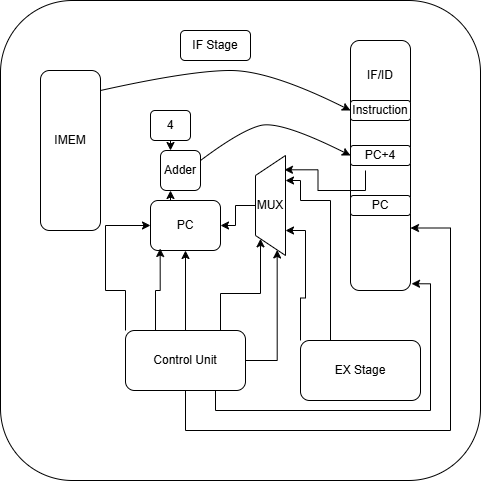

The diagram above was exported from draw.io. Its source (the exported page's mxGraphModel, read from the mxfile embedded in the PNG):
<mxGraphModel dx="1206" dy="498" grid="1" gridSize="10" guides="1" tooltips="1" connect="1" arrows="1" fold="1" page="1" pageScale="1" pageWidth="850" pageHeight="1100" math="0" shadow="0">
  <root>
    <mxCell id="0" />
    <mxCell id="1" parent="0" />
    <mxCell id="Di1bioKoAmby5z71e7jH-67" parent="1" style="rounded=1;whiteSpace=wrap;html=1;" value="" vertex="1">
      <mxGeometry height="480" width="480" x="20" y="30" as="geometry" />
    </mxCell>
    <mxCell id="Di1bioKoAmby5z71e7jH-57" parent="1" style="rounded=1;whiteSpace=wrap;html=1;" value="" vertex="1">
      <mxGeometry height="30" width="70" x="200" y="60" as="geometry" />
    </mxCell>
    <mxCell id="Di1bioKoAmby5z71e7jH-31" parent="1" style="rounded=1;whiteSpace=wrap;html=1;" value="" vertex="1">
      <mxGeometry height="30" width="40" x="170" y="140" as="geometry" />
    </mxCell>
    <mxCell id="Di1bioKoAmby5z71e7jH-1" parent="1" style="rounded=1;whiteSpace=wrap;html=1;" value="" vertex="1">
      <mxGeometry height="160" width="60" x="60" y="100" as="geometry" />
    </mxCell>
    <mxCell id="Di1bioKoAmby5z71e7jH-2" parent="1" style="text;html=1;whiteSpace=wrap;strokeColor=none;fillColor=none;align=center;verticalAlign=middle;rounded=0;" value="IMEM" vertex="1">
      <mxGeometry height="30" width="60" x="60" y="155" as="geometry" />
    </mxCell>
    <mxCell id="Di1bioKoAmby5z71e7jH-3" parent="1" style="text;html=1;whiteSpace=wrap;strokeColor=none;fillColor=none;align=center;verticalAlign=middle;rounded=0;" value="IF Stage" vertex="1">
      <mxGeometry height="30" width="60" x="205" y="60" as="geometry" />
    </mxCell>
    <mxCell id="Di1bioKoAmby5z71e7jH-24" edge="1" parent="1" source="Di1bioKoAmby5z71e7jH-4" style="edgeStyle=orthogonalEdgeStyle;rounded=0;orthogonalLoop=1;jettySize=auto;html=1;exitX=0;exitY=1;exitDx=0;exitDy=0;">
      <mxGeometry relative="1" as="geometry">
        <mxPoint x="169.8888888888889" y="280" as="targetPoint" />
      </mxGeometry>
    </mxCell>
    <mxCell id="Di1bioKoAmby5z71e7jH-25" edge="1" parent="1" source="Di1bioKoAmby5z71e7jH-4" style="edgeStyle=orthogonalEdgeStyle;rounded=0;orthogonalLoop=1;jettySize=auto;html=1;exitX=0.25;exitY=0;exitDx=0;exitDy=0;entryX=0.25;entryY=1;entryDx=0;entryDy=0;" target="Di1bioKoAmby5z71e7jH-9">
      <mxGeometry relative="1" as="geometry" />
    </mxCell>
    <mxCell id="Di1bioKoAmby5z71e7jH-4" parent="1" style="rounded=1;whiteSpace=wrap;html=1;" value="" vertex="1">
      <mxGeometry height="50" width="70" x="170" y="230" as="geometry" />
    </mxCell>
    <mxCell id="Di1bioKoAmby5z71e7jH-5" parent="1" style="text;html=1;whiteSpace=wrap;strokeColor=none;fillColor=none;align=center;verticalAlign=middle;rounded=0;" value="PC" vertex="1">
      <mxGeometry height="30" width="60" x="175" y="240" as="geometry" />
    </mxCell>
    <mxCell id="Di1bioKoAmby5z71e7jH-7" parent="1" style="rounded=1;whiteSpace=wrap;html=1;" value="" vertex="1">
      <mxGeometry height="250" width="60" x="370" y="70" as="geometry" />
    </mxCell>
    <mxCell id="Di1bioKoAmby5z71e7jH-8" parent="1" style="text;html=1;whiteSpace=wrap;strokeColor=none;fillColor=none;align=center;verticalAlign=middle;rounded=0;" value="IF/ID" vertex="1">
      <mxGeometry height="30" width="60" x="370" y="90" as="geometry" />
    </mxCell>
    <mxCell id="Di1bioKoAmby5z71e7jH-9" parent="1" style="rounded=1;whiteSpace=wrap;html=1;" value="" vertex="1">
      <mxGeometry height="40" width="40" x="180" y="180" as="geometry" />
    </mxCell>
    <mxCell id="Di1bioKoAmby5z71e7jH-10" parent="1" style="text;html=1;whiteSpace=wrap;strokeColor=none;fillColor=none;align=center;verticalAlign=middle;rounded=0;" value="Adder" vertex="1">
      <mxGeometry height="20" width="60" x="170" y="190" as="geometry" />
    </mxCell>
    <mxCell id="Di1bioKoAmby5z71e7jH-45" edge="1" parent="1" source="Di1bioKoAmby5z71e7jH-12" style="edgeStyle=orthogonalEdgeStyle;rounded=0;orthogonalLoop=1;jettySize=auto;html=1;exitX=0.5;exitY=0;exitDx=0;exitDy=0;entryX=1;entryY=0.5;entryDx=0;entryDy=0;" target="Di1bioKoAmby5z71e7jH-4">
      <mxGeometry relative="1" as="geometry" />
    </mxCell>
    <mxCell id="Di1bioKoAmby5z71e7jH-12" parent="1" style="shape=trapezoid;perimeter=trapezoidPerimeter;whiteSpace=wrap;html=1;fixedSize=1;rotation=-90;" value="" vertex="1">
      <mxGeometry height="30" width="100" x="240" y="220" as="geometry" />
    </mxCell>
    <mxCell id="Di1bioKoAmby5z71e7jH-14" parent="1" style="rounded=1;whiteSpace=wrap;html=1;" value="" vertex="1">
      <mxGeometry height="20" width="60" x="370" y="130" as="geometry" />
    </mxCell>
    <mxCell id="Di1bioKoAmby5z71e7jH-15" parent="1" style="text;html=1;whiteSpace=wrap;strokeColor=none;fillColor=none;align=center;verticalAlign=middle;rounded=0;" value="Instruction" vertex="1">
      <mxGeometry height="30" width="60" x="370" y="125" as="geometry" />
    </mxCell>
    <mxCell id="Di1bioKoAmby5z71e7jH-17" parent="1" style="rounded=1;whiteSpace=wrap;html=1;" value="" vertex="1">
      <mxGeometry height="20" width="60" x="370" y="175" as="geometry" />
    </mxCell>
    <mxCell id="Di1bioKoAmby5z71e7jH-18" parent="1" style="rounded=1;whiteSpace=wrap;html=1;" value="" vertex="1">
      <mxGeometry height="20" width="60" x="370" y="225" as="geometry" />
    </mxCell>
    <mxCell id="Di1bioKoAmby5z71e7jH-19" parent="1" style="text;html=1;whiteSpace=wrap;strokeColor=none;fillColor=none;align=center;verticalAlign=middle;rounded=0;" value="PC+4" vertex="1">
      <mxGeometry height="30" width="60" x="370" y="170" as="geometry" />
    </mxCell>
    <mxCell id="Di1bioKoAmby5z71e7jH-20" parent="1" style="text;html=1;whiteSpace=wrap;strokeColor=none;fillColor=none;align=center;verticalAlign=middle;rounded=0;" value="PC" vertex="1">
      <mxGeometry height="30" width="60" x="370" y="220" as="geometry" />
    </mxCell>
    <mxCell id="Di1bioKoAmby5z71e7jH-21" parent="1" style="text;html=1;whiteSpace=wrap;strokeColor=none;fillColor=none;align=center;verticalAlign=middle;rounded=0;" value="MUX" vertex="1">
      <mxGeometry height="30" width="60" x="260" y="220" as="geometry" />
    </mxCell>
    <mxCell id="Di1bioKoAmby5z71e7jH-30" edge="1" parent="1" source="Di1bioKoAmby5z71e7jH-27" style="edgeStyle=orthogonalEdgeStyle;rounded=0;orthogonalLoop=1;jettySize=auto;html=1;exitX=0.5;exitY=1;exitDx=0;exitDy=0;entryX=0.25;entryY=0;entryDx=0;entryDy=0;" target="Di1bioKoAmby5z71e7jH-9">
      <mxGeometry relative="1" as="geometry" />
    </mxCell>
    <mxCell id="Di1bioKoAmby5z71e7jH-27" parent="1" style="text;html=1;whiteSpace=wrap;strokeColor=none;fillColor=none;align=center;verticalAlign=middle;rounded=0;" value="4" vertex="1">
      <mxGeometry height="30" width="60" x="160" y="140" as="geometry" />
    </mxCell>
    <mxCell id="Di1bioKoAmby5z71e7jH-34" edge="1" parent="1" style="curved=1;endArrow=classic;html=1;rounded=0;entryX=0;entryY=0.5;entryDx=0;entryDy=0;" target="Di1bioKoAmby5z71e7jH-15" value="">
      <mxGeometry height="50" relative="1" width="50" as="geometry">
        <Array as="points">
          <mxPoint x="210" y="100" />
          <mxPoint x="290" y="100" />
        </Array>
        <mxPoint x="120" y="120" as="sourcePoint" />
        <mxPoint x="170" y="70" as="targetPoint" />
      </mxGeometry>
    </mxCell>
    <mxCell id="Di1bioKoAmby5z71e7jH-35" edge="1" parent="1" style="curved=1;endArrow=classic;html=1;rounded=0;entryX=0;entryY=0.5;entryDx=0;entryDy=0;" target="Di1bioKoAmby5z71e7jH-19" value="">
      <mxGeometry height="50" relative="1" width="50" as="geometry">
        <Array as="points">
          <mxPoint x="260" y="160" />
          <mxPoint x="300" y="150" />
        </Array>
        <mxPoint x="220" y="190" as="sourcePoint" />
        <mxPoint x="270" y="140" as="targetPoint" />
      </mxGeometry>
    </mxCell>
    <mxCell id="Di1bioKoAmby5z71e7jH-42" edge="1" parent="1" source="Di1bioKoAmby5z71e7jH-36" style="edgeStyle=orthogonalEdgeStyle;rounded=0;orthogonalLoop=1;jettySize=auto;html=1;exitX=0.25;exitY=0;exitDx=0;exitDy=0;entryX=0.75;entryY=1;entryDx=0;entryDy=0;" target="Di1bioKoAmby5z71e7jH-12">
      <mxGeometry relative="1" as="geometry">
        <Array as="points">
          <mxPoint x="350" y="230" />
          <mxPoint x="320" y="230" />
          <mxPoint x="320" y="210" />
        </Array>
      </mxGeometry>
    </mxCell>
    <mxCell id="Di1bioKoAmby5z71e7jH-43" edge="1" parent="1" source="Di1bioKoAmby5z71e7jH-36" style="edgeStyle=orthogonalEdgeStyle;rounded=0;orthogonalLoop=1;jettySize=auto;html=1;exitX=0;exitY=0;exitDx=0;exitDy=0;entryX=0.25;entryY=1;entryDx=0;entryDy=0;" target="Di1bioKoAmby5z71e7jH-12">
      <mxGeometry relative="1" as="geometry" />
    </mxCell>
    <mxCell id="Di1bioKoAmby5z71e7jH-36" parent="1" style="rounded=1;whiteSpace=wrap;html=1;" value="" vertex="1">
      <mxGeometry height="60" width="120" x="320" y="370" as="geometry" />
    </mxCell>
    <mxCell id="Di1bioKoAmby5z71e7jH-39" edge="1" parent="1" source="Di1bioKoAmby5z71e7jH-37" style="edgeStyle=orthogonalEdgeStyle;rounded=0;orthogonalLoop=1;jettySize=auto;html=1;exitX=0.5;exitY=0;exitDx=0;exitDy=0;entryX=0;entryY=0;entryDx=0;entryDy=0;" target="Di1bioKoAmby5z71e7jH-12">
      <mxGeometry relative="1" as="geometry">
        <Array as="points">
          <mxPoint x="240" y="360" />
          <mxPoint x="240" y="323" />
          <mxPoint x="280" y="323" />
        </Array>
      </mxGeometry>
    </mxCell>
    <mxCell id="Di1bioKoAmby5z71e7jH-41" edge="1" parent="1" source="Di1bioKoAmby5z71e7jH-37" style="edgeStyle=orthogonalEdgeStyle;rounded=0;orthogonalLoop=1;jettySize=auto;html=1;exitX=1;exitY=0.5;exitDx=0;exitDy=0;entryX=0;entryY=0.75;entryDx=0;entryDy=0;" target="Di1bioKoAmby5z71e7jH-12">
      <mxGeometry relative="1" as="geometry" />
    </mxCell>
    <mxCell id="Di1bioKoAmby5z71e7jH-46" edge="1" parent="1" source="Di1bioKoAmby5z71e7jH-37" style="edgeStyle=orthogonalEdgeStyle;rounded=0;orthogonalLoop=1;jettySize=auto;html=1;exitX=0;exitY=0;exitDx=0;exitDy=0;entryX=0;entryY=0.5;entryDx=0;entryDy=0;" target="Di1bioKoAmby5z71e7jH-4">
      <mxGeometry relative="1" as="geometry" />
    </mxCell>
    <mxCell id="Di1bioKoAmby5z71e7jH-48" edge="1" parent="1" source="Di1bioKoAmby5z71e7jH-37" style="edgeStyle=orthogonalEdgeStyle;rounded=0;orthogonalLoop=1;jettySize=auto;html=1;exitX=0.5;exitY=0;exitDx=0;exitDy=0;entryX=0.5;entryY=1;entryDx=0;entryDy=0;" target="Di1bioKoAmby5z71e7jH-4">
      <mxGeometry relative="1" as="geometry" />
    </mxCell>
    <mxCell id="Di1bioKoAmby5z71e7jH-53" edge="1" parent="1" source="Di1bioKoAmby5z71e7jH-37" style="edgeStyle=orthogonalEdgeStyle;rounded=0;orthogonalLoop=1;jettySize=auto;html=1;exitX=0.5;exitY=1;exitDx=0;exitDy=0;entryX=1;entryY=0.75;entryDx=0;entryDy=0;" target="Di1bioKoAmby5z71e7jH-7">
      <mxGeometry relative="1" as="geometry">
        <Array as="points">
          <mxPoint x="205" y="460" />
          <mxPoint x="470" y="460" />
          <mxPoint x="470" y="258" />
        </Array>
      </mxGeometry>
    </mxCell>
    <mxCell id="Di1bioKoAmby5z71e7jH-37" parent="1" style="rounded=1;whiteSpace=wrap;html=1;" value="Control Unit" vertex="1">
      <mxGeometry height="60" width="120" x="145" y="360" as="geometry" />
    </mxCell>
    <mxCell id="Di1bioKoAmby5z71e7jH-38" parent="1" style="text;html=1;whiteSpace=wrap;strokeColor=none;fillColor=none;align=center;verticalAlign=middle;rounded=0;" value="EX Stage" vertex="1">
      <mxGeometry height="30" width="60" x="350" y="385" as="geometry" />
    </mxCell>
    <mxCell id="Di1bioKoAmby5z71e7jH-44" edge="1" parent="1" source="Di1bioKoAmby5z71e7jH-19" style="edgeStyle=orthogonalEdgeStyle;rounded=0;orthogonalLoop=1;jettySize=auto;html=1;exitX=0.25;exitY=1;exitDx=0;exitDy=0;entryX=0.857;entryY=0.965;entryDx=0;entryDy=0;entryPerimeter=0;" target="Di1bioKoAmby5z71e7jH-12">
      <mxGeometry relative="1" as="geometry" />
    </mxCell>
    <mxCell id="Di1bioKoAmby5z71e7jH-47" edge="1" parent="1" source="Di1bioKoAmby5z71e7jH-37" style="edgeStyle=orthogonalEdgeStyle;rounded=0;orthogonalLoop=1;jettySize=auto;html=1;exitX=0.25;exitY=0;exitDx=0;exitDy=0;entryX=0.138;entryY=0.96;entryDx=0;entryDy=0;entryPerimeter=0;" target="Di1bioKoAmby5z71e7jH-4">
      <mxGeometry relative="1" as="geometry" />
    </mxCell>
    <mxCell id="Di1bioKoAmby5z71e7jH-49" edge="1" parent="1" source="Di1bioKoAmby5z71e7jH-37" style="edgeStyle=orthogonalEdgeStyle;rounded=0;orthogonalLoop=1;jettySize=auto;html=1;exitX=0.75;exitY=1;exitDx=0;exitDy=0;entryX=1.017;entryY=0.973;entryDx=0;entryDy=0;entryPerimeter=0;" target="Di1bioKoAmby5z71e7jH-7">
      <mxGeometry relative="1" as="geometry" />
    </mxCell>
  </root>
</mxGraphModel>